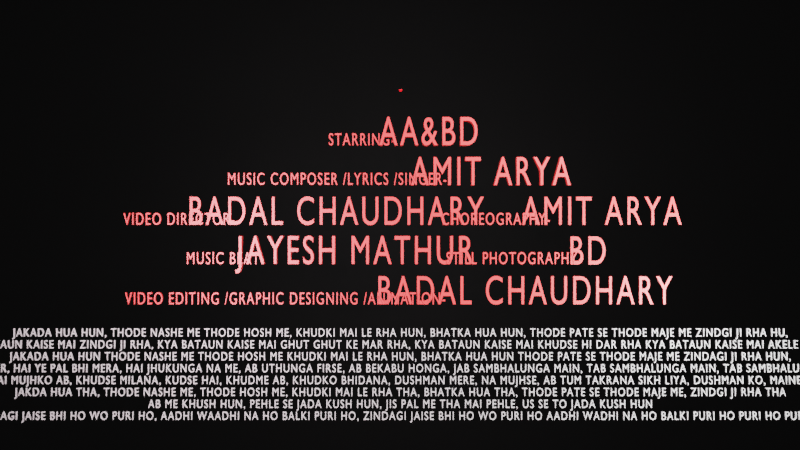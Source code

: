 # Source: 10.blend  (saved by Blender 2.82.7; exported with 4.5.12 LTS)
import bpy
from mathutils import Matrix  # noqa: F401  (used for matrix-valued properties, if any)

bpy.ops.wm.read_factory_settings(use_empty=True)
scene = bpy.context.scene
scene.name = 'Scene'

# ---- collections
col_collection = bpy.data.collections.new('Collection'); scene.collection.children.link(col_collection)

# ---- materials (node trees are filled in below, after node groups)
mat_material_003 = bpy.data.materials.new('Material.003')
mat_material_003.use_transparent_shadow = False
mat_material_001 = bpy.data.materials.new('Material.001')
mat_material_001.use_transparent_shadow = False
mat_material = bpy.data.materials.new('Material')
mat_material.use_transparent_shadow = False
mat_material_002 = bpy.data.materials.new('Material.002')
mat_material_002.use_transparent_shadow = False
mat_material_004 = bpy.data.materials.new('Material.004')
mat_material_004.use_transparent_shadow = False

# ---- material node trees
mat_material_003.use_nodes = True; mat_material_003.node_tree.nodes.clear()
_N = mat_material_003.node_tree.nodes; _L = mat_material_003.node_tree.links
n0 = _N.new('ShaderNodeOutputMaterial'); n0.name = 'Material Output'; n0.location = (300, 300)
n1 = _N.new('ShaderNodeBsdfPrincipled'); n1.name = 'Principled BSDF'; n1.location = (10, 300)
n1.distribution = 'GGX'
n1.subsurface_method = 'BURLEY'
n1.inputs[0].default_value = (0.1924, 0.1924, 0.1924, 1.0)
n1.inputs[3].default_value = 1.45
n1.inputs[27].default_value = (0.0, 0.0, 0.0, 1.0)
n1.inputs[28].default_value = 1.0
_L.new(n1.outputs[0], n0.inputs[0])
n0.is_active_output = True
mat_material_001.use_nodes = True; mat_material_001.node_tree.nodes.clear()
_N = mat_material_001.node_tree.nodes; _L = mat_material_001.node_tree.links
n0 = _N.new('ShaderNodeOutputMaterial'); n0.name = 'Material Output'; n0.location = (300, 300)
n1 = _N.new('ShaderNodeBsdfPrincipled'); n1.name = 'Principled BSDF'; n1.location = (10, 300)
n1.distribution = 'GGX'
n1.subsurface_method = 'BURLEY'
n1.inputs[0].default_value = (0.4412, 0.01245, 0.01065, 1.0)
n1.inputs[3].default_value = 1.45
n1.inputs[27].default_value = (0.0, 0.0, 0.0, 1.0)
n1.inputs[28].default_value = 1.0
_L.new(n1.outputs[0], n0.inputs[0])
n0.is_active_output = True
mat_material.use_nodes = True; mat_material.node_tree.nodes.clear()
_N = mat_material.node_tree.nodes; _L = mat_material.node_tree.links
n0 = _N.new('ShaderNodeOutputMaterial'); n0.name = 'Material Output'; n0.location = (300, 300)
n1 = _N.new('ShaderNodeBsdfPrincipled'); n1.name = 'Principled BSDF'; n1.location = (10, 300)
n1.distribution = 'GGX'
n1.subsurface_method = 'BURLEY'
n1.inputs[0].default_value = (1.0, 0.0, 0.003655, 1.0)
n1.inputs[3].default_value = 1.45
n1.inputs[27].default_value = (0.002897, 0.0004126, 0.0003397, 1.0)
n1.inputs[28].default_value = 1.0
_L.new(n1.outputs[0], n0.inputs[0])
n0.is_active_output = True
mat_material_002.use_nodes = True; mat_material_002.node_tree.nodes.clear()
_N = mat_material_002.node_tree.nodes; _L = mat_material_002.node_tree.links
n0 = _N.new('ShaderNodeOutputMaterial'); n0.name = 'Material Output'; n0.location = (300, 300)
n1 = _N.new('ShaderNodeBsdfPrincipled'); n1.name = 'Principled BSDF'; n1.location = (10, 300)
n1.distribution = 'GGX'
n1.subsurface_method = 'BURLEY'
n1.inputs[0].default_value = (0.2067, 0.2067, 0.2067, 1.0)
n1.inputs[3].default_value = 1.45
n1.inputs[27].default_value = (0.0, 0.0, 0.0, 1.0)
n1.inputs[28].default_value = 1.0
_L.new(n1.outputs[0], n0.inputs[0])
n0.is_active_output = True
mat_material_004.use_nodes = True; mat_material_004.node_tree.nodes.clear()
_N = mat_material_004.node_tree.nodes; _L = mat_material_004.node_tree.links
n0 = _N.new('ShaderNodeOutputMaterial'); n0.name = 'Material Output'; n0.location = (300, 300)
n1 = _N.new('ShaderNodeBsdfPrincipled'); n1.name = 'Principled BSDF'; n1.location = (10, 300)
n1.distribution = 'GGX'
n1.subsurface_method = 'BURLEY'
n1.inputs[0].default_value = (0.0, 0.0, 0.0, 1.0)
n1.inputs[3].default_value = 1.45
n1.inputs[27].default_value = (0.0, 0.0, 0.0, 1.0)
n1.inputs[28].default_value = 1.0
_L.new(n1.outputs[0], n0.inputs[0])
n0.is_active_output = True

# ---- world
world_world = bpy.data.worlds.new('World'); scene.world = world_world
world_world.use_nodes = True; world_world.node_tree.nodes.clear()
_N = world_world.node_tree.nodes; _L = world_world.node_tree.links
n0 = _N.new('ShaderNodeOutputWorld'); n0.name = 'World Output'; n0.location = (300, 300)
n1 = _N.new('ShaderNodeBackground'); n1.name = 'Background'; n1.location = (10, 300)
n1.inputs[0].default_value = (0.05088, 0.05088, 0.05088, 1.0)
_L.new(n1.outputs[0], n0.inputs[0])
n0.is_active_output = True
world_world.color = (0.05088, 0.05088, 0.05088)
world_world.use_sun_shadow = False
world_world.sun_shadow_jitter_overblur = 0.0

# ---- cameras
cam_camera = bpy.data.cameras.new('Camera')
cam_camera.clip_end = 100.0
cam_camera.ortho_scale = 7.314

# ---- lights
light_light = bpy.data.lights.new('Light', 'POINT')
light_light.color = (1.0, 0.7908, 0.8655)
light_light.transmission_factor = 0.0
light_light.energy = 2501.0
light_light.shadow_soft_size = 0.1
light_light.shadow_maximum_resolution = 0.006
light_light.use_absolute_resolution = True
light_light_001 = bpy.data.lights.new('Light.001', 'POINT')
light_light_001.color = (1.0, 0.5494, 0.6088)
light_light_001.transmission_factor = 0.0
light_light_001.energy = 2501.0
light_light_001.shadow_soft_size = 0.1
light_light_001.shadow_maximum_resolution = 0.006
light_light_001.use_absolute_resolution = True
light_light_003 = bpy.data.lights.new('Light.003', 'POINT')
light_light_003.transmission_factor = 0.0
light_light_003.energy = 2501.0
light_light_003.shadow_soft_size = 0.1
light_light_003.shadow_maximum_resolution = 0.006
light_light_003.use_absolute_resolution = True
light_light_004 = bpy.data.lights.new('Light.004', 'POINT')
light_light_004.transmission_factor = 0.0
light_light_004.energy = 2501.0
light_light_004.shadow_soft_size = 0.1
light_light_004.shadow_maximum_resolution = 0.006
light_light_004.use_absolute_resolution = True
light_light_002 = bpy.data.lights.new('Light.002', 'POINT')
light_light_002.transmission_factor = 0.0
light_light_002.energy = 2501.0
light_light_002.shadow_soft_size = 0.1
light_light_002.shadow_maximum_resolution = 0.006
light_light_002.use_absolute_resolution = True

# ---- meshes
me_cube = bpy.data.meshes.new('Cube')
me_cube.from_pydata([(-1.0, -1.0, -1.0), (-1.0, -1.0, 1.0), (-1.0, 1.0, -1.0), (-1.0, 1.0, 1.0), (1.0, -1.0, -1.0), (1.0, -1.0, 1.0), (1.0, 1.0, -1.0), (1.0, 1.0, 1.0)], [], [(0, 1, 3, 2), (2, 3, 7, 6), (6, 7, 5, 4), (4, 5, 1, 0), (2, 6, 4, 0), (7, 3, 1, 5)])
_uv = me_cube.uv_layers.new(name='UVMap')
_uv.uv.foreach_set('vector', [0.375, 0.0, 0.625, 0.0, 0.625, 0.25, 0.375, 0.25, 0.375, 0.25, 0.625, 0.25, 0.625, 0.5, 0.375, 0.5, 0.375, 0.5, 0.625, 0.5, 0.625, 0.75, 0.375, 0.75, 0.375, 0.75, 0.625, 0.75, 0.625, 1.0, 0.375, 1.0, 0.125, 0.5, 0.375, 0.5, 0.375, 0.75, 0.125, 0.75, 0.625, 0.5, 0.875, 0.5, 0.875, 0.75, 0.625, 0.75])
me_cube.materials.append(mat_material)
me_cube.use_remesh_fix_poles = True
me_cube.use_remesh_preserve_attributes = False
me_cube.use_mirror_vertex_groups = False
me_cube.update()
me_plane = bpy.data.meshes.new('Plane')
me_plane.from_pydata([(-1.0, -1.0, 0.0), (1.0, -1.0, 0.0), (-1.0, 1.0, 0.0), (1.0, 1.0, 0.0)], [], [(0, 1, 3, 2)])
_uv = me_plane.uv_layers.new(name='UVMap')
_uv.uv.foreach_set('vector', [0.0, 0.0, 1.0, 0.0, 1.0, 1.0, 0.0, 1.0])
me_plane.materials.append(mat_material_004)
me_plane.use_remesh_fix_poles = True
me_plane.use_remesh_preserve_attributes = False
me_plane.use_mirror_vertex_groups = False
me_plane.update()

# ---- curves / text
txt_text_001 = bpy.data.curves.new('Text.001', 'FONT')
txt_text_001.dimensions = '2D'
txt_text_001.body = ''
txt_text_001.materials.append(mat_material_003)
txt_text_001.use_path_clamp = True
txt_text_001.bevel_resolution = 21
txt_text_001.offset = 0.0009
txt_text_001.extrude = 0.018
txt_text_001.bevel_depth = 0.001
txt_text_001.align_x = 'CENTER'
txt_text_001.size = 0.86
txt_text_001.space_character = 1.2
txt_text_001.underline_position = 0.5
txt_text_001.underline_height = 0.0
txt_text_002 = bpy.data.curves.new('Text.002', 'FONT')
txt_text_002.dimensions = '2D'
txt_text_002.body = 'AA&BD'
txt_text_002.materials.append(mat_material_001)
txt_text_002.use_path_clamp = True
txt_text_002.bevel_resolution = 21
txt_text_002.extrude = 0.1
txt_text_002.bevel_depth = 0.0001
txt_text_002.align_x = 'CENTER'
txt_text_002.size = 0.86
txt_text_002.space_character = 1.2
txt_text_002.underline_position = 0.5
txt_text_002.underline_height = 0.0
txt_text_003 = bpy.data.curves.new('Text.003', 'FONT')
txt_text_003.dimensions = '2D'
txt_text_003.body = 'AMIT ARYA'
txt_text_003.materials.append(mat_material_001)
txt_text_003.use_path_clamp = True
txt_text_003.bevel_resolution = 21
txt_text_003.extrude = 0.1
txt_text_003.bevel_depth = 0.0001
txt_text_003.align_x = 'CENTER'
txt_text_003.size = 0.86
txt_text_003.space_character = 1.2
txt_text_003.underline_position = 0.5
txt_text_003.underline_height = 0.0
txt_text_004 = bpy.data.curves.new('Text.004', 'FONT')
txt_text_004.dimensions = '2D'
txt_text_004.body = 'AMIT ARYA'
txt_text_004.materials.append(mat_material_001)
txt_text_004.use_path_clamp = True
txt_text_004.bevel_resolution = 21
txt_text_004.extrude = 0.1
txt_text_004.bevel_depth = 0.0001
txt_text_004.align_x = 'CENTER'
txt_text_004.size = 0.86
txt_text_004.space_character = 1.2
txt_text_004.underline_position = 0.5
txt_text_004.underline_height = 0.0
txt_text_005 = bpy.data.curves.new('Text.005', 'FONT')
txt_text_005.dimensions = '2D'
txt_text_005.body = 'BADAL CHAUDHARY'
txt_text_005.materials.append(mat_material_001)
txt_text_005.use_path_clamp = True
txt_text_005.bevel_resolution = 21
txt_text_005.extrude = 0.1
txt_text_005.bevel_depth = 0.0001
txt_text_005.align_x = 'CENTER'
txt_text_005.size = 0.86
txt_text_005.space_character = 1.2
txt_text_005.underline_position = 0.5
txt_text_005.underline_height = 0.0
txt_text_007 = bpy.data.curves.new('Text.007', 'FONT')
txt_text_007.dimensions = '2D'
txt_text_007.body = 'AMIT ARYA'
txt_text_007.materials.append(mat_material_001)
txt_text_007.use_path_clamp = True
txt_text_007.bevel_resolution = 21
txt_text_007.extrude = 0.1
txt_text_007.bevel_depth = 0.0001
txt_text_007.align_x = 'CENTER'
txt_text_007.size = 0.86
txt_text_007.space_character = 1.2
txt_text_007.underline_position = 0.5
txt_text_007.underline_height = 0.0
txt_text_009 = bpy.data.curves.new('Text.009', 'FONT')
txt_text_009.dimensions = '2D'
txt_text_009.body = 'JAYESH MATHUR'
txt_text_009.materials.append(mat_material_001)
txt_text_009.use_path_clamp = True
txt_text_009.bevel_resolution = 21
txt_text_009.extrude = 0.1
txt_text_009.bevel_depth = 0.0001
txt_text_009.align_x = 'CENTER'
txt_text_009.size = 0.86
txt_text_009.space_character = 1.2
txt_text_009.underline_position = 0.5
txt_text_009.underline_height = 0.0
txt_text_010 = bpy.data.curves.new('Text.010', 'FONT')
txt_text_010.dimensions = '2D'
txt_text_010.body = 'JAYESH MATHUR'
txt_text_010.materials.append(mat_material_001)
txt_text_010.use_path_clamp = True
txt_text_010.bevel_resolution = 21
txt_text_010.extrude = 0.1
txt_text_010.bevel_depth = 0.0001
txt_text_010.align_x = 'CENTER'
txt_text_010.size = 0.86
txt_text_010.space_character = 1.2
txt_text_010.underline_position = 0.5
txt_text_010.underline_height = 0.0
txt_text_011 = bpy.data.curves.new('Text.011', 'FONT')
txt_text_011.dimensions = '2D'
txt_text_011.body = 'BD'
txt_text_011.materials.append(mat_material_001)
txt_text_011.use_path_clamp = True
txt_text_011.bevel_resolution = 21
txt_text_011.extrude = 0.1
txt_text_011.bevel_depth = 0.0001
txt_text_011.align_x = 'CENTER'
txt_text_011.size = 0.86
txt_text_011.space_character = 1.2
txt_text_011.underline_position = 0.5
txt_text_011.underline_height = 0.0
txt_text_013 = bpy.data.curves.new('Text.013', 'FONT')
txt_text_013.dimensions = '2D'
txt_text_013.body = 'BADAL CHAUDHARY'
txt_text_013.materials.append(mat_material_001)
txt_text_013.use_path_clamp = True
txt_text_013.bevel_resolution = 21
txt_text_013.extrude = 0.1
txt_text_013.bevel_depth = 0.0001
txt_text_013.align_x = 'CENTER'
txt_text_013.size = 0.86
txt_text_013.space_character = 1.2
txt_text_013.underline_position = 0.5
txt_text_013.underline_height = 0.0
txt_text_018 = bpy.data.curves.new('Text.018', 'FONT')
txt_text_018.dimensions = '2D'
txt_text_018.body = 'AA&BD'
txt_text_018.materials.append(mat_material_001)
txt_text_018.use_path_clamp = True
txt_text_018.bevel_resolution = 21
txt_text_018.extrude = 0.1
txt_text_018.bevel_depth = 0.0001
txt_text_018.align_x = 'CENTER'
txt_text_018.size = 0.86
txt_text_018.space_character = 1.2
txt_text_018.underline_position = 0.5
txt_text_018.underline_height = 0.0
txt_text_021 = bpy.data.curves.new('Text.021', 'FONT')
txt_text_021.dimensions = '2D'
txt_text_021.body = 'STARRING-'
txt_text_021.materials.append(mat_material_001)
txt_text_021.use_path_clamp = True
txt_text_021.bevel_resolution = 21
txt_text_021.extrude = 0.1
txt_text_021.bevel_depth = 0.0001
txt_text_021.align_x = 'CENTER'
txt_text_021.size = 0.86
txt_text_021.space_character = 1.2
txt_text_021.underline_position = 0.5
txt_text_021.underline_height = 0.0
txt_text_022 = bpy.data.curves.new('Text.022', 'FONT')
txt_text_022.dimensions = '2D'
txt_text_022.body = 'MUSIC COMPOSER /LYRICS /SINGER-'
txt_text_022.materials.append(mat_material_001)
txt_text_022.use_path_clamp = True
txt_text_022.bevel_resolution = 21
txt_text_022.extrude = 0.1
txt_text_022.bevel_depth = 0.0001
txt_text_022.align_x = 'CENTER'
txt_text_022.size = 0.86
txt_text_022.space_character = 1.2
txt_text_022.underline_position = 0.5
txt_text_022.underline_height = 0.0
txt_text_023 = bpy.data.curves.new('Text.023', 'FONT')
txt_text_023.dimensions = '2D'
txt_text_023.body = 'VIDEO DIRECTOR-'
txt_text_023.materials.append(mat_material_001)
txt_text_023.use_path_clamp = True
txt_text_023.bevel_resolution = 21
txt_text_023.extrude = 0.1
txt_text_023.bevel_depth = 0.0001
txt_text_023.align_x = 'CENTER'
txt_text_023.size = 0.86
txt_text_023.space_character = 1.2
txt_text_023.underline_position = 0.5
txt_text_023.underline_height = 0.0
txt_text_024 = bpy.data.curves.new('Text.024', 'FONT')
txt_text_024.dimensions = '2D'
txt_text_024.body = 'CHOREOGRAPHY-'
txt_text_024.materials.append(mat_material_001)
txt_text_024.use_path_clamp = True
txt_text_024.bevel_resolution = 21
txt_text_024.extrude = 0.1
txt_text_024.bevel_depth = 0.0001
txt_text_024.align_x = 'CENTER'
txt_text_024.size = 0.86
txt_text_024.space_character = 1.2
txt_text_024.underline_position = 0.5
txt_text_024.underline_height = 0.0
txt_text_025 = bpy.data.curves.new('Text.025', 'FONT')
txt_text_025.dimensions = '2D'
txt_text_025.body = 'MUSIC BEAT-'
txt_text_025.materials.append(mat_material_001)
txt_text_025.use_path_clamp = True
txt_text_025.bevel_resolution = 21
txt_text_025.extrude = 0.1
txt_text_025.bevel_depth = 0.0001
txt_text_025.align_x = 'CENTER'
txt_text_025.size = 0.86
txt_text_025.space_character = 1.2
txt_text_025.underline_position = 0.5
txt_text_025.underline_height = 0.0
txt_text_027 = bpy.data.curves.new('Text.027', 'FONT')
txt_text_027.dimensions = '2D'
txt_text_027.body = 'STILL PHOTOGRAPHY-'
txt_text_027.materials.append(mat_material_001)
txt_text_027.use_path_clamp = True
txt_text_027.bevel_resolution = 21
txt_text_027.extrude = 0.1
txt_text_027.bevel_depth = 0.0001
txt_text_027.align_x = 'CENTER'
txt_text_027.size = 0.86
txt_text_027.space_character = 1.2
txt_text_027.underline_position = 0.5
txt_text_027.underline_height = 0.0
txt_text_028 = bpy.data.curves.new('Text.028', 'FONT')
txt_text_028.dimensions = '2D'
txt_text_028.body = 'VIDEO EDITING /GRAPHIC DESIGNING /ANIMATION-'
txt_text_028.materials.append(mat_material_001)
txt_text_028.use_path_clamp = True
txt_text_028.bevel_resolution = 21
txt_text_028.extrude = 0.1
txt_text_028.bevel_depth = 0.0001
txt_text_028.align_x = 'CENTER'
txt_text_028.size = 0.86
txt_text_028.space_character = 1.2
txt_text_028.underline_position = 0.5
txt_text_028.underline_height = 0.0
txt_text_029 = bpy.data.curves.new('Text.029', 'FONT')
txt_text_029.dimensions = '2D'
txt_text_029.body = 'ALBUM'
txt_text_029.materials.append(mat_material_001)
txt_text_029.use_path_clamp = True
txt_text_029.bevel_resolution = 21
txt_text_029.extrude = 0.1
txt_text_029.bevel_depth = 0.0001
txt_text_029.align_x = 'CENTER'
txt_text_029.size = 0.86
txt_text_029.space_character = 0.0
txt_text_029.underline_position = 0.5
txt_text_029.underline_height = 0.0
txt_text_030 = bpy.data.curves.new('Text.030', 'FONT')
txt_text_030.dimensions = '2D'
txt_text_030.body = 'AMIT VEZZ PRABHAGAUTAM'
txt_text_030.materials.append(mat_material_001)
txt_text_030.use_path_clamp = True
txt_text_030.bevel_resolution = 21
txt_text_030.extrude = 0.1
txt_text_030.bevel_depth = 0.0001
txt_text_030.align_x = 'CENTER'
txt_text_030.size = 0.86
txt_text_030.space_character = 0.0
txt_text_030.underline_position = 0.5
txt_text_030.underline_height = 0.0
txt_text_031 = bpy.data.curves.new('Text.031', 'FONT')
txt_text_031.dimensions = '2D'
txt_text_031.body = 'J A K A D A'
txt_text_031.materials.append(mat_material)
txt_text_031.use_path_clamp = True
txt_text_031.bevel_resolution = 21
txt_text_031.extrude = 0.1
txt_text_031.bevel_depth = 0.0001
txt_text_031.align_x = 'CENTER'
txt_text_031.size = 0.86
txt_text_031.space_character = 0.0
txt_text_031.underline_position = 0.5
txt_text_031.underline_height = 0.0
txt_text_019 = bpy.data.curves.new('Text.019', 'FONT')
txt_text_019.dimensions = '2D'
txt_text_019.body = 'JAKADA HUA HUN, THODE NASHE ME THODE HOSH ME, KHUDKI MAI LE RHA HUN, BHATKA HUA HUN, THODE PATE SE THODE MAJE ME ZINDGI JI RHA HU,\nKYA BATAUN KAISE MAI ZINDGI JI RHA, KYA BATAUN KAISE MAI GHUT GHUT KE MAR RHA, KYA BATAUN KAISE MAI KHUDSE HI DAR RHA KYA BATAUN KAISE MAI AKELE RO RHA,\nJAKADA HUA HUN THODE NASHE ME THODE HOSH ME KHUDKI MAI LE RHA HUN, BHATKA HUA HUN THODE PATE SE THODE MAJE ME ZINDAGI JI RHA HUN,\nYE LIFE MER, HAI YE PAL BHI MERA, HAI JHUKUNGA NA ME, AB UTHUNGA FIRSE, AB BEKABU HONGA, JAB SAMBHALUNGA MAIN, TAB SAMBHALUNGA MAIN, TAB SAMBHALUNGA MAIN\nKHUDSE HAI MUJHKO AB, KHUDSE MILANA, KUDSE HAI, KHUDME AB, KHUDKO BHIDANA, DUSHMAN MERE, NA MUJHSE, AB TUM TAKRANA SIKH LIYA, DUSHMAN KO, MAINE CHABANA\nJAKDA HUA THA, THODE NASHE ME, THODE HOSH ME, KHUDKI MAI LE RHA THA, BHATKA HUA THA, THODE PATE SE THODE MAJE ME, ZINDGI JI RHA THA\nAB ME KHUSH HUN, PEHLE SE JADA KUSH HUN, JIS PAL ME THA MAI PEHLE, US SE TO JADA KUSH HUN\nZINDAGI JAISE BHI HO WO PURI HO, AADHI WAADHI NA HO BALKI PURI HO, ZINDAGI JAISE BHI HO WO PURI HO AADHI WADHI NA HO BALKI PURI HO PURI HO PURI HO'
txt_text_019.materials.append(mat_material_002)
txt_text_019.use_path_clamp = True
txt_text_019.bevel_resolution = 21
txt_text_019.extrude = 0.1
txt_text_019.bevel_depth = 0.0001
txt_text_019.align_x = 'CENTER'
txt_text_019.size = 0.86
txt_text_019.space_character = 1.2
txt_text_019.underline_position = 0.5
txt_text_019.underline_height = 0.0

# ---- objects
ob_light = bpy.data.objects.new('Light', light_light)
ob_camera = bpy.data.objects.new('Camera', cam_camera)
ob_text_001 = bpy.data.objects.new('Text.001', txt_text_001)
ob_light_001 = bpy.data.objects.new('Light.001', light_light_001)
ob_text_002 = bpy.data.objects.new('Text.002', txt_text_002)
ob_text_003 = bpy.data.objects.new('Text.003', txt_text_003)
ob_text_004 = bpy.data.objects.new('Text.004', txt_text_004)
ob_text_005 = bpy.data.objects.new('Text.005', txt_text_005)
ob_text_007 = bpy.data.objects.new('Text.007', txt_text_007)
ob_light_002 = bpy.data.objects.new('Light.002', light_light_003)
ob_text_009 = bpy.data.objects.new('Text.009', txt_text_009)
ob_text_010 = bpy.data.objects.new('Text.010', txt_text_010)
ob_text_011 = bpy.data.objects.new('Text.011', txt_text_011)
ob_text_013 = bpy.data.objects.new('Text.013', txt_text_013)
ob_text_018 = bpy.data.objects.new('Text.018', txt_text_018)
ob_text_021 = bpy.data.objects.new('Text.021', txt_text_021)
ob_text_019 = bpy.data.objects.new('Text.019', txt_text_022)
ob_text_020 = bpy.data.objects.new('Text.020', txt_text_023)
ob_text_022 = bpy.data.objects.new('Text.022', txt_text_024)
ob_text_023 = bpy.data.objects.new('Text.023', txt_text_025)
ob_text_025 = bpy.data.objects.new('Text.025', txt_text_027)
ob_text_026 = bpy.data.objects.new('Text.026', txt_text_028)
ob_light_003 = bpy.data.objects.new('Light.003', light_light_004)
ob_cube = bpy.data.objects.new('Cube', me_cube)
ob_text_024 = bpy.data.objects.new('Text.024', txt_text_029)
ob_text_027 = bpy.data.objects.new('Text.027', txt_text_030)
ob_text_028 = bpy.data.objects.new('Text.028', txt_text_031)
ob_text_029 = bpy.data.objects.new('Text.029', txt_text_019)
ob_plane = bpy.data.objects.new('Plane', me_plane)
ob_light_004 = bpy.data.objects.new('Light.004', light_light_002)

# ---- transforms, parenting, visibility, modifiers, constraints
ob_light.location = (-2.259, -0.5856, 3.128)
ob_light.rotation_euler = (0.6503, 0.05522, 1.866)
ob_light.lock_rotations_4d = False
ob_light.empty_display_type = 'ARROWS'
ob_light.color = (0.0, 0.0, 0.0, 0.0)
ob_light.lineart.crease_threshold = 0.0
ob_camera.location = (0.0, -0.3199, 12.81)
ob_camera.scale = (1.479, 1.479, 1.479)
ob_camera.lock_rotations_4d = False
ob_camera.empty_display_type = 'ARROWS'
ob_camera.color = (0.0, 0.0, 0.0, 0.0)
ob_camera.display_type = 'WIRE'
ob_camera.lineart.crease_threshold = 0.0
ob_text_001.location = (-0.007254, -0.01587, 0.07115)
ob_text_001.scale = (0.7891, 1.201, 0.9376)
ob_text_001.lineart.crease_threshold = 0.0
ob_light_001.location = (0.697, 0.03238, 15.41)
ob_light_001.rotation_euler = (0.6503, 0.05522, 1.866)
ob_light_001.lock_rotations_4d = False
ob_light_001.empty_display_type = 'ARROWS'
ob_light_001.color = (0.0, 0.0, 0.0, 0.0)
ob_light_001.lineart.crease_threshold = 0.0
ob_text_002.location = (0.3353, 0.6019, -0.1129)
ob_text_002.scale = (0.3624, 0.5514, 0.453)
ob_text_002.lineart.crease_threshold = 0.0
ob_text_003.location = (1.051, 0.1424, -0.04249)
ob_text_003.scale = (0.3624, 0.5514, 0.1)
ob_text_003.lineart.crease_threshold = 0.0
ob_text_004.location = (1.051, 0.1424, -0.1129)
ob_text_004.scale = (0.3624, 0.5514, 0.453)
ob_text_004.lineart.crease_threshold = 0.0
ob_text_005.location = (-0.7422, -0.3171, -0.04249)
ob_text_005.scale = (0.3624, 0.5514, 0.1)
ob_text_005.lineart.crease_threshold = 0.0
ob_text_007.location = (2.332, -0.3171, -0.04249)
ob_text_007.scale = (0.3624, 0.5514, 0.104)
ob_text_007.lineart.crease_threshold = 0.0
ob_light_002.location = (-7.582, 4.454, 2.832)
ob_light_002.rotation_euler = (0.6503, 0.05522, 1.866)
ob_light_002.lock_rotations_4d = False
ob_light_002.empty_display_type = 'ARROWS'
ob_light_002.color = (0.0, 0.0, 0.0, 0.0)
ob_light_002.lineart.crease_threshold = 0.0
ob_text_009.location = (-0.518, -0.7711, -0.04249)
ob_text_009.scale = (0.3624, 0.5514, 0.1)
ob_text_009.lineart.crease_threshold = 0.0
ob_text_010.location = (-0.518, -0.7711, -0.1129)
ob_text_010.scale = (0.3624, 0.5514, 0.453)
ob_text_010.lineart.crease_threshold = 0.0
ob_text_011.location = (2.169, -0.7766, -0.04249)
ob_text_011.scale = (0.3624, 0.5514, 0.1)
ob_text_011.lineart.crease_threshold = 0.0
ob_text_013.location = (1.439, -1.236, -0.04249)
ob_text_013.scale = (0.3624, 0.5514, 0.1)
ob_text_013.lineart.crease_threshold = 0.0
ob_text_018.location = (0.3353, 0.6019, -0.04249)
ob_text_018.scale = (0.3624, 0.5514, 0.453)
ob_text_018.lineart.crease_threshold = 0.0
ob_text_021.location = (-0.4441, 0.6019, -0.04249)
ob_text_021.scale = (0.1529, 0.2327, 0.1911)
ob_text_021.lineart.crease_threshold = 0.0
ob_text_019.location = (-0.728, 0.1455, -0.04249)
ob_text_019.scale = (0.1529, 0.2327, 0.1911)
ob_text_019.lineart.crease_threshold = 0.0
ob_text_020.location = (-2.553, -0.3171, -0.04249)
ob_text_020.scale = (0.1529, 0.2327, 0.1911)
ob_text_020.lineart.crease_threshold = 0.0
ob_text_022.location = (1.107, -0.3171, -0.04249)
ob_text_022.scale = (0.1529, 0.2327, 0.1911)
ob_text_022.lineart.crease_threshold = 0.0
ob_text_023.location = (-2.02, -0.7711, -0.04249)
ob_text_023.scale = (0.1529, 0.2327, 0.1911)
ob_text_023.lineart.crease_threshold = 0.0
ob_text_025.location = (1.318, -0.7711, -0.04249)
ob_text_025.scale = (0.1529, 0.2327, 0.1911)
ob_text_025.lineart.crease_threshold = 0.0
ob_text_026.location = (-1.325, -1.236, -0.04249)
ob_text_026.scale = (0.1529, 0.2327, 0.1911)
ob_text_026.lineart.crease_threshold = 0.0
ob_light_003.location = (3.747, -1.276, 2.832)
ob_light_003.rotation_euler = (0.6503, 0.05522, 1.866)
ob_light_003.lock_rotations_4d = False
ob_light_003.empty_display_type = 'ARROWS'
ob_light_003.color = (0.0, 0.0, 0.0, 0.0)
ob_light_003.lineart.crease_threshold = 0.0
ob_cube.location = (0.007598, 1.237, -0.05124)
ob_cube.scale = (0.01544, 0.002039, 0.08109)
ob_cube.lineart.crease_threshold = 0.0
ob_text_024.location = (1.597, 1.299, -0.04249)
ob_text_024.scale = (0.0001, 0.0001, 0.0001)
ob_text_024.lineart.crease_threshold = 0.0
ob_text_027.location = (1.678, 1.035, -0.04249)
ob_text_027.scale = (1e-05, 0.001, 0.0001)
ob_text_027.lineart.crease_threshold = 0.0
ob_text_028.location = (0.0001079, 1.502, -0.04249)
ob_text_028.scale = (0.0001, 0.0001, 0.0001)
ob_text_028.lineart.crease_threshold = 0.0
ob_text_029.location = (0.004669, -1.609, -0.04249)
ob_text_029.scale = (0.1237, 0.16, 0.1486)
ob_text_029.lineart.crease_threshold = 0.0
ob_plane.location = (0.0, 0.0, -70.0)
ob_plane.scale = (35.02, 20.93, 11.02)
ob_plane.lineart.crease_threshold = 0.0
ob_light_004.location = (2.797, 2.004, 2.832)
ob_light_004.rotation_euler = (0.6503, 0.05522, 1.866)
ob_light_004.lock_rotations_4d = False
ob_light_004.empty_display_type = 'ARROWS'
ob_light_004.color = (0.0, 0.0, 0.0, 0.0)
ob_light_004.lineart.crease_threshold = 0.0

# ---- collection membership
col_collection.objects.link(ob_light)
col_collection.objects.link(ob_camera)
col_collection.objects.link(ob_text_001)
col_collection.objects.link(ob_light_001)
col_collection.objects.link(ob_text_002)
col_collection.objects.link(ob_text_003)
col_collection.objects.link(ob_text_004)
col_collection.objects.link(ob_text_005)
col_collection.objects.link(ob_text_007)
col_collection.objects.link(ob_light_002)
col_collection.objects.link(ob_text_009)
col_collection.objects.link(ob_text_010)
col_collection.objects.link(ob_text_011)
col_collection.objects.link(ob_text_013)
col_collection.objects.link(ob_text_018)
col_collection.objects.link(ob_text_021)
col_collection.objects.link(ob_text_019)
col_collection.objects.link(ob_text_020)
col_collection.objects.link(ob_text_022)
col_collection.objects.link(ob_text_023)
col_collection.objects.link(ob_text_025)
col_collection.objects.link(ob_text_026)
col_collection.objects.link(ob_light_003)
col_collection.objects.link(ob_cube)
col_collection.objects.link(ob_text_024)
col_collection.objects.link(ob_text_027)
col_collection.objects.link(ob_text_028)
col_collection.objects.link(ob_text_029)
col_collection.objects.link(ob_plane)
col_collection.objects.link(ob_light_004)

# ---- scene / render settings (as saved in the file)
scene.camera = ob_camera
scene.frame_start = 1; scene.frame_end = 100; scene.frame_set(24)
scene.render.engine = 'BLENDER_EEVEE_NEXT'
scene.render.image_settings.file_format = 'FFMPEG'
scene.render.image_settings.color_mode = 'RGB'
scene.render.film_transparent = True
scene.cycles.use_denoising = False
scene.cycles.samples = 128
scene.cycles.sampling_pattern = 'TABULATED_SOBOL'
scene.cycles.use_adaptive_sampling = False
scene.cycles.use_light_tree = False
scene.view_settings.view_transform = 'Filmic'
bpy.context.view_layer.update()

